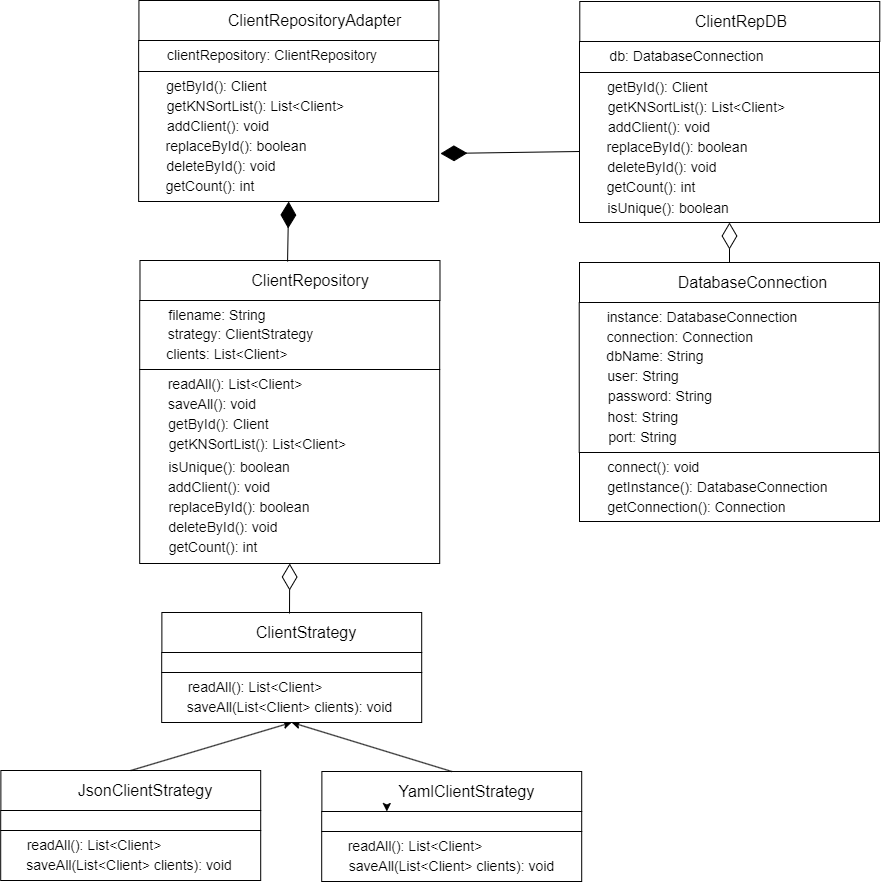

The diagram above was exported from draw.io. Its source (the exported page's mxGraphModel, read from the mxfile embedded in the PNG):
<mxGraphModel dx="1901" dy="1055" grid="1" gridSize="10" guides="1" tooltips="1" connect="1" arrows="1" fold="1" page="1" pageScale="1" pageWidth="827" pageHeight="1169" math="0" shadow="0">
  <root>
    <mxCell id="0" />
    <mxCell id="1" parent="0" />
    <mxCell id="uQBTimyU3NALDBKPsT7y-83" value="" style="rounded=0;whiteSpace=wrap;html=1;align=right;" vertex="1" parent="1">
      <mxGeometry x="619.48" y="687" width="300" height="40" as="geometry" />
    </mxCell>
    <mxCell id="uQBTimyU3NALDBKPsT7y-85" value="&lt;span style=&quot;font-size: 16px;&quot;&gt;ClientRepository&lt;/span&gt;" style="text;html=1;align=center;verticalAlign=middle;whiteSpace=wrap;rounded=0;" vertex="1" parent="1">
      <mxGeometry x="717.1099999999999" y="692" width="146.44" height="30" as="geometry" />
    </mxCell>
    <mxCell id="uQBTimyU3NALDBKPsT7y-86" value="" style="rounded=0;whiteSpace=wrap;html=1;shadow=0;" vertex="1" parent="1">
      <mxGeometry x="619.2" y="727" width="300" height="69" as="geometry" />
    </mxCell>
    <mxCell id="uQBTimyU3NALDBKPsT7y-88" value="&lt;span style=&quot;font-size: 14px;&quot;&gt;filename: String&lt;/span&gt;" style="text;html=1;align=center;verticalAlign=middle;whiteSpace=wrap;rounded=0;" vertex="1" parent="1">
      <mxGeometry x="642.48" y="737" width="110" height="10" as="geometry" />
    </mxCell>
    <mxCell id="uQBTimyU3NALDBKPsT7y-90" value="&lt;span style=&quot;font-size: 14px;&quot;&gt;clients: List&amp;lt;Client&amp;gt;&lt;/span&gt;" style="text;html=1;align=center;verticalAlign=middle;whiteSpace=wrap;rounded=0;" vertex="1" parent="1">
      <mxGeometry x="637.2" y="776" width="140" height="10" as="geometry" />
    </mxCell>
    <mxCell id="uQBTimyU3NALDBKPsT7y-91" value="" style="rounded=0;whiteSpace=wrap;html=1;" vertex="1" parent="1">
      <mxGeometry x="619.2" y="796" width="300" height="194" as="geometry" />
    </mxCell>
    <mxCell id="uQBTimyU3NALDBKPsT7y-93" value="&lt;span style=&quot;font-size: 14px;&quot;&gt;readAll(): List&amp;lt;Client&amp;gt;&lt;/span&gt;" style="text;html=1;align=center;verticalAlign=middle;whiteSpace=wrap;rounded=0;" vertex="1" parent="1">
      <mxGeometry x="641.2" y="806" width="148" height="10" as="geometry" />
    </mxCell>
    <mxCell id="uQBTimyU3NALDBKPsT7y-95" value="&lt;span style=&quot;font-size: 14px;&quot;&gt;saveAll(): void&lt;/span&gt;" style="text;html=1;align=center;verticalAlign=middle;whiteSpace=wrap;rounded=0;" vertex="1" parent="1">
      <mxGeometry x="643.2" y="826" width="98" height="10" as="geometry" />
    </mxCell>
    <mxCell id="uQBTimyU3NALDBKPsT7y-97" value="&lt;span style=&quot;font-size: 14px;&quot;&gt;getById(): Client&lt;/span&gt;" style="text;html=1;align=center;verticalAlign=middle;whiteSpace=wrap;rounded=0;" vertex="1" parent="1">
      <mxGeometry x="640.38" y="846" width="116.82" height="10" as="geometry" />
    </mxCell>
    <mxCell id="uQBTimyU3NALDBKPsT7y-99" value="&lt;span style=&quot;font-size: 14px;&quot;&gt;getKNSortList(): List&amp;lt;Client&amp;gt;&lt;/span&gt;" style="text;html=1;align=center;verticalAlign=middle;whiteSpace=wrap;rounded=0;" vertex="1" parent="1">
      <mxGeometry x="638.38" y="866" width="198.82" height="10" as="geometry" />
    </mxCell>
    <mxCell id="uQBTimyU3NALDBKPsT7y-100" value="&lt;span style=&quot;font-size: 14px;&quot;&gt;isUnique(): boolean&lt;/span&gt;" style="text;html=1;align=center;verticalAlign=middle;whiteSpace=wrap;rounded=0;" vertex="1" parent="1">
      <mxGeometry x="639.2" y="889" width="140" height="10" as="geometry" />
    </mxCell>
    <mxCell id="uQBTimyU3NALDBKPsT7y-102" value="&lt;span style=&quot;font-size: 14px;&quot;&gt;addClient(): void&lt;/span&gt;" style="text;html=1;align=center;verticalAlign=middle;whiteSpace=wrap;rounded=0;" vertex="1" parent="1">
      <mxGeometry x="639.2" y="909" width="120" height="10" as="geometry" />
    </mxCell>
    <mxCell id="uQBTimyU3NALDBKPsT7y-106" value="&lt;span style=&quot;font-size: 14px;&quot;&gt;replaceById(): boolean&lt;/span&gt;" style="text;html=1;align=center;verticalAlign=middle;whiteSpace=wrap;rounded=0;" vertex="1" parent="1">
      <mxGeometry x="638.7900000000001" y="929" width="160.41" height="10" as="geometry" />
    </mxCell>
    <mxCell id="uQBTimyU3NALDBKPsT7y-107" value="&lt;span style=&quot;font-size: 14px;&quot;&gt;deleteById(): void&lt;/span&gt;" style="text;html=1;align=center;verticalAlign=middle;whiteSpace=wrap;rounded=0;" vertex="1" parent="1">
      <mxGeometry x="638.2" y="949" width="130" height="10" as="geometry" />
    </mxCell>
    <mxCell id="uQBTimyU3NALDBKPsT7y-108" value="&lt;span style=&quot;font-size: 14px;&quot;&gt;getCount(): int&lt;/span&gt;" style="text;html=1;align=center;verticalAlign=middle;whiteSpace=wrap;rounded=0;" vertex="1" parent="1">
      <mxGeometry x="637.7900000000001" y="969" width="110.41" height="10" as="geometry" />
    </mxCell>
    <mxCell id="uQBTimyU3NALDBKPsT7y-109" value="" style="rounded=0;whiteSpace=wrap;html=1;align=right;" vertex="1" parent="1">
      <mxGeometry x="480.38" y="1197" width="259.82" height="40" as="geometry" />
    </mxCell>
    <mxCell id="uQBTimyU3NALDBKPsT7y-111" value="&lt;span style=&quot;font-size: 16px;&quot;&gt;Json&lt;/span&gt;&lt;span style=&quot;font-size: 16px;&quot;&gt;ClientStrategy&lt;/span&gt;" style="text;html=1;align=center;verticalAlign=middle;whiteSpace=wrap;rounded=0;" vertex="1" parent="1">
      <mxGeometry x="551.29" y="1202" width="148" height="30" as="geometry" />
    </mxCell>
    <mxCell id="uQBTimyU3NALDBKPsT7y-112" value="" style="rounded=0;whiteSpace=wrap;html=1;shadow=0;" vertex="1" parent="1">
      <mxGeometry x="480.20000000000005" y="1237" width="260" height="20" as="geometry" />
    </mxCell>
    <mxCell id="uQBTimyU3NALDBKPsT7y-113" value="" style="rounded=0;whiteSpace=wrap;html=1;" vertex="1" parent="1">
      <mxGeometry x="480.20000000000005" y="1257" width="260" height="50" as="geometry" />
    </mxCell>
    <mxCell id="uQBTimyU3NALDBKPsT7y-115" value="&lt;span style=&quot;font-size: 14px;&quot;&gt;readAll(): List&amp;lt;Client&amp;gt;&lt;/span&gt;" style="text;html=1;align=center;verticalAlign=middle;whiteSpace=wrap;rounded=0;" vertex="1" parent="1">
      <mxGeometry x="499.75" y="1267" width="148" height="10" as="geometry" />
    </mxCell>
    <mxCell id="uQBTimyU3NALDBKPsT7y-117" value="&lt;span style=&quot;font-size: 14px;&quot;&gt;saveAll(&lt;/span&gt;&lt;span style=&quot;font-size: 14px;&quot;&gt;List&amp;lt;Client&amp;gt; clients&lt;/span&gt;&lt;span style=&quot;font-size: 14px;&quot;&gt;): void&lt;/span&gt;" style="text;html=1;align=center;verticalAlign=middle;whiteSpace=wrap;rounded=0;" vertex="1" parent="1">
      <mxGeometry x="496.75" y="1287" width="224.45" height="10" as="geometry" />
    </mxCell>
    <mxCell id="uQBTimyU3NALDBKPsT7y-118" value="" style="rounded=0;whiteSpace=wrap;html=1;align=right;" vertex="1" parent="1">
      <mxGeometry x="801.3800000000001" y="1198" width="259.82" height="40" as="geometry" />
    </mxCell>
    <mxCell id="uQBTimyU3NALDBKPsT7y-220" style="edgeStyle=orthogonalEdgeStyle;rounded=0;orthogonalLoop=1;jettySize=auto;html=1;exitX=0;exitY=1;exitDx=0;exitDy=0;entryX=0.25;entryY=1;entryDx=0;entryDy=0;" edge="1" parent="1" source="uQBTimyU3NALDBKPsT7y-120" target="uQBTimyU3NALDBKPsT7y-118">
      <mxGeometry relative="1" as="geometry" />
    </mxCell>
    <mxCell id="uQBTimyU3NALDBKPsT7y-120" value="&lt;span style=&quot;font-size: 16px;&quot;&gt;Yaml&lt;/span&gt;&lt;span style=&quot;font-size: 16px;&quot;&gt;ClientStrategy&lt;/span&gt;" style="text;html=1;align=center;verticalAlign=middle;whiteSpace=wrap;rounded=0;" vertex="1" parent="1">
      <mxGeometry x="867.7" y="1203" width="157" height="30" as="geometry" />
    </mxCell>
    <mxCell id="uQBTimyU3NALDBKPsT7y-121" value="" style="rounded=0;whiteSpace=wrap;html=1;shadow=0;" vertex="1" parent="1">
      <mxGeometry x="801.2" y="1238" width="260" height="20" as="geometry" />
    </mxCell>
    <mxCell id="uQBTimyU3NALDBKPsT7y-122" value="" style="rounded=0;whiteSpace=wrap;html=1;" vertex="1" parent="1">
      <mxGeometry x="801.2" y="1258" width="260" height="50" as="geometry" />
    </mxCell>
    <mxCell id="uQBTimyU3NALDBKPsT7y-124" value="&lt;span style=&quot;font-size: 14px;&quot;&gt;readAll(): List&amp;lt;Client&amp;gt;&lt;/span&gt;" style="text;html=1;align=center;verticalAlign=middle;whiteSpace=wrap;rounded=0;" vertex="1" parent="1">
      <mxGeometry x="820.75" y="1268" width="148" height="10" as="geometry" />
    </mxCell>
    <mxCell id="uQBTimyU3NALDBKPsT7y-126" value="&lt;span style=&quot;font-size: 14px;&quot;&gt;saveAll(&lt;/span&gt;&lt;span style=&quot;font-size: 14px;&quot;&gt;List&amp;lt;Client&amp;gt; clients&lt;/span&gt;&lt;span style=&quot;font-size: 14px;&quot;&gt;): void&lt;/span&gt;" style="text;html=1;align=center;verticalAlign=middle;whiteSpace=wrap;rounded=0;" vertex="1" parent="1">
      <mxGeometry x="814.75" y="1288" width="233.45" height="10" as="geometry" />
    </mxCell>
    <mxCell id="uQBTimyU3NALDBKPsT7y-127" value="" style="endArrow=classic;html=1;rounded=0;exitX=0.5;exitY=0;exitDx=0;exitDy=0;entryX=0.5;entryY=1;entryDx=0;entryDy=0;" edge="1" parent="1" source="uQBTimyU3NALDBKPsT7y-109" target="uQBTimyU3NALDBKPsT7y-141">
      <mxGeometry width="50" height="50" relative="1" as="geometry">
        <mxPoint x="491.20000000000005" y="1099" as="sourcePoint" />
        <mxPoint x="541.2" y="1049" as="targetPoint" />
      </mxGeometry>
    </mxCell>
    <mxCell id="uQBTimyU3NALDBKPsT7y-128" value="" style="endArrow=classic;html=1;rounded=0;exitX=0.5;exitY=0;exitDx=0;exitDy=0;entryX=0.5;entryY=1;entryDx=0;entryDy=0;" edge="1" parent="1" source="uQBTimyU3NALDBKPsT7y-118" target="uQBTimyU3NALDBKPsT7y-141">
      <mxGeometry width="50" height="50" relative="1" as="geometry">
        <mxPoint x="991.2" y="1069" as="sourcePoint" />
        <mxPoint x="1041.2" y="1019" as="targetPoint" />
      </mxGeometry>
    </mxCell>
    <mxCell id="uQBTimyU3NALDBKPsT7y-137" value="" style="rounded=0;whiteSpace=wrap;html=1;align=right;" vertex="1" parent="1">
      <mxGeometry x="641.3800000000001" y="1039" width="259.82" height="40" as="geometry" />
    </mxCell>
    <mxCell id="uQBTimyU3NALDBKPsT7y-139" value="&lt;span style=&quot;font-size: 16px;&quot;&gt;ClientStrategy&lt;/span&gt;" style="text;html=1;align=center;verticalAlign=middle;whiteSpace=wrap;rounded=0;" vertex="1" parent="1">
      <mxGeometry x="726.24" y="1044" width="119.91" height="30" as="geometry" />
    </mxCell>
    <mxCell id="uQBTimyU3NALDBKPsT7y-140" value="" style="rounded=0;whiteSpace=wrap;html=1;shadow=0;" vertex="1" parent="1">
      <mxGeometry x="641.2" y="1079" width="260" height="20" as="geometry" />
    </mxCell>
    <mxCell id="uQBTimyU3NALDBKPsT7y-141" value="" style="rounded=0;whiteSpace=wrap;html=1;" vertex="1" parent="1">
      <mxGeometry x="641.2" y="1099" width="260" height="50" as="geometry" />
    </mxCell>
    <mxCell id="uQBTimyU3NALDBKPsT7y-143" value="&lt;span style=&quot;font-size: 14px;&quot;&gt;readAll(): List&amp;lt;Client&amp;gt;&lt;/span&gt;" style="text;html=1;align=center;verticalAlign=middle;whiteSpace=wrap;rounded=0;" vertex="1" parent="1">
      <mxGeometry x="660.75" y="1109" width="148" height="10" as="geometry" />
    </mxCell>
    <mxCell id="uQBTimyU3NALDBKPsT7y-145" value="&lt;span style=&quot;font-size: 14px;&quot;&gt;saveAll(List&amp;lt;Client&amp;gt; clients): void&lt;/span&gt;" style="text;html=1;align=center;verticalAlign=middle;whiteSpace=wrap;rounded=0;" vertex="1" parent="1">
      <mxGeometry x="656.75" y="1129" width="225.45" height="10" as="geometry" />
    </mxCell>
    <mxCell id="uQBTimyU3NALDBKPsT7y-147" value="&lt;span style=&quot;font-size: 14px;&quot;&gt;strategy: ClientStrategy&lt;/span&gt;" style="text;html=1;align=center;verticalAlign=middle;whiteSpace=wrap;rounded=0;" vertex="1" parent="1">
      <mxGeometry x="640.48" y="756" width="160.72" height="10" as="geometry" />
    </mxCell>
    <mxCell id="uQBTimyU3NALDBKPsT7y-148" value="" style="rounded=0;whiteSpace=wrap;html=1;align=right;" vertex="1" parent="1">
      <mxGeometry x="618.43" y="427" width="300" height="40" as="geometry" />
    </mxCell>
    <mxCell id="uQBTimyU3NALDBKPsT7y-150" value="&lt;span style=&quot;font-size: 16px;&quot;&gt;ClientRepositoryAdapter&lt;/span&gt;" style="text;html=1;align=center;verticalAlign=middle;whiteSpace=wrap;rounded=0;" vertex="1" parent="1">
      <mxGeometry x="717.6499999999999" y="432" width="152.57" height="30" as="geometry" />
    </mxCell>
    <mxCell id="uQBTimyU3NALDBKPsT7y-151" value="" style="rounded=0;whiteSpace=wrap;html=1;shadow=0;" vertex="1" parent="1">
      <mxGeometry x="618.15" y="467" width="300" height="31" as="geometry" />
    </mxCell>
    <mxCell id="uQBTimyU3NALDBKPsT7y-153" value="&lt;span style=&quot;font-size: 14px;&quot;&gt;clientRepository: ClientRepository&lt;/span&gt;" style="text;html=1;align=center;verticalAlign=middle;whiteSpace=wrap;rounded=0;" vertex="1" parent="1">
      <mxGeometry x="642.43" y="477" width="219.57" height="10" as="geometry" />
    </mxCell>
    <mxCell id="uQBTimyU3NALDBKPsT7y-154" value="" style="rounded=0;whiteSpace=wrap;html=1;" vertex="1" parent="1">
      <mxGeometry x="618.15" y="498" width="300" height="130" as="geometry" />
    </mxCell>
    <mxCell id="uQBTimyU3NALDBKPsT7y-156" value="&lt;span style=&quot;font-size: 14px;&quot;&gt;getById(): Client&lt;/span&gt;" style="text;html=1;align=center;verticalAlign=middle;whiteSpace=wrap;rounded=0;" vertex="1" parent="1">
      <mxGeometry x="638.08" y="508" width="116.82" height="10" as="geometry" />
    </mxCell>
    <mxCell id="uQBTimyU3NALDBKPsT7y-158" value="&lt;span style=&quot;font-size: 14px;&quot;&gt;getKNSortList(): List&amp;lt;Client&amp;gt;&lt;/span&gt;" style="text;html=1;align=center;verticalAlign=middle;whiteSpace=wrap;rounded=0;" vertex="1" parent="1">
      <mxGeometry x="636.08" y="528" width="198.82" height="10" as="geometry" />
    </mxCell>
    <mxCell id="uQBTimyU3NALDBKPsT7y-160" value="&lt;span style=&quot;font-size: 14px;&quot;&gt;addClient(): void&lt;/span&gt;" style="text;html=1;align=center;verticalAlign=middle;whiteSpace=wrap;rounded=0;" vertex="1" parent="1">
      <mxGeometry x="638.08" y="548" width="120" height="10" as="geometry" />
    </mxCell>
    <mxCell id="uQBTimyU3NALDBKPsT7y-164" value="&lt;span style=&quot;font-size: 14px;&quot;&gt;replaceById(): boolean&lt;/span&gt;" style="text;html=1;align=center;verticalAlign=middle;whiteSpace=wrap;rounded=0;" vertex="1" parent="1">
      <mxGeometry x="636.4899999999999" y="568" width="160.41" height="10" as="geometry" />
    </mxCell>
    <mxCell id="uQBTimyU3NALDBKPsT7y-165" value="&lt;span style=&quot;font-size: 14px;&quot;&gt;deleteById(): void&lt;/span&gt;" style="text;html=1;align=center;verticalAlign=middle;whiteSpace=wrap;rounded=0;" vertex="1" parent="1">
      <mxGeometry x="635.9" y="588" width="130" height="10" as="geometry" />
    </mxCell>
    <mxCell id="uQBTimyU3NALDBKPsT7y-166" value="&lt;span style=&quot;font-size: 14px;&quot;&gt;getCount(): int&lt;/span&gt;" style="text;html=1;align=center;verticalAlign=middle;whiteSpace=wrap;rounded=0;" vertex="1" parent="1">
      <mxGeometry x="635.4899999999999" y="608" width="110.41" height="10" as="geometry" />
    </mxCell>
    <mxCell id="uQBTimyU3NALDBKPsT7y-167" value="" style="rounded=0;whiteSpace=wrap;html=1;align=right;" vertex="1" parent="1">
      <mxGeometry x="1059.28" y="428" width="300" height="40" as="geometry" />
    </mxCell>
    <mxCell id="uQBTimyU3NALDBKPsT7y-169" value="&lt;span style=&quot;font-size: 16px;&quot;&gt;ClientRepDB&lt;/span&gt;" style="text;html=1;align=center;verticalAlign=middle;whiteSpace=wrap;rounded=0;" vertex="1" parent="1">
      <mxGeometry x="1160.28" y="433" width="121.82" height="30" as="geometry" />
    </mxCell>
    <mxCell id="uQBTimyU3NALDBKPsT7y-170" value="" style="rounded=0;whiteSpace=wrap;html=1;shadow=0;" vertex="1" parent="1">
      <mxGeometry x="1059" y="468" width="300" height="31" as="geometry" />
    </mxCell>
    <mxCell id="uQBTimyU3NALDBKPsT7y-172" value="&lt;span style=&quot;font-size: 14px;&quot;&gt;db: DatabaseConnection&lt;/span&gt;" style="text;html=1;align=center;verticalAlign=middle;whiteSpace=wrap;rounded=0;" vertex="1" parent="1">
      <mxGeometry x="1083.28" y="478" width="166.72" height="10" as="geometry" />
    </mxCell>
    <mxCell id="uQBTimyU3NALDBKPsT7y-173" value="" style="rounded=0;whiteSpace=wrap;html=1;" vertex="1" parent="1">
      <mxGeometry x="1059" y="499" width="300" height="150" as="geometry" />
    </mxCell>
    <mxCell id="uQBTimyU3NALDBKPsT7y-175" value="&lt;span style=&quot;font-size: 14px;&quot;&gt;getById(): Client&lt;/span&gt;" style="text;html=1;align=center;verticalAlign=middle;whiteSpace=wrap;rounded=0;" vertex="1" parent="1">
      <mxGeometry x="1078.9299999999998" y="509" width="116.82" height="10" as="geometry" />
    </mxCell>
    <mxCell id="uQBTimyU3NALDBKPsT7y-177" value="&lt;span style=&quot;font-size: 14px;&quot;&gt;getKNSortList(): List&amp;lt;Client&amp;gt;&lt;/span&gt;" style="text;html=1;align=center;verticalAlign=middle;whiteSpace=wrap;rounded=0;" vertex="1" parent="1">
      <mxGeometry x="1076.9299999999998" y="529" width="198.82" height="10" as="geometry" />
    </mxCell>
    <mxCell id="uQBTimyU3NALDBKPsT7y-179" value="&lt;span style=&quot;font-size: 14px;&quot;&gt;addClient(): void&lt;/span&gt;" style="text;html=1;align=center;verticalAlign=middle;whiteSpace=wrap;rounded=0;" vertex="1" parent="1">
      <mxGeometry x="1078.9299999999998" y="549" width="120" height="10" as="geometry" />
    </mxCell>
    <mxCell id="uQBTimyU3NALDBKPsT7y-183" value="&lt;span style=&quot;font-size: 14px;&quot;&gt;replaceById(): boolean&lt;/span&gt;" style="text;html=1;align=center;verticalAlign=middle;whiteSpace=wrap;rounded=0;" vertex="1" parent="1">
      <mxGeometry x="1077.34" y="569" width="160.41" height="10" as="geometry" />
    </mxCell>
    <mxCell id="uQBTimyU3NALDBKPsT7y-184" value="&lt;span style=&quot;font-size: 14px;&quot;&gt;deleteById(): void&lt;/span&gt;" style="text;html=1;align=center;verticalAlign=middle;whiteSpace=wrap;rounded=0;" vertex="1" parent="1">
      <mxGeometry x="1076.75" y="589" width="130" height="10" as="geometry" />
    </mxCell>
    <mxCell id="uQBTimyU3NALDBKPsT7y-185" value="&lt;span style=&quot;font-size: 14px;&quot;&gt;getCount(): int&lt;/span&gt;" style="text;html=1;align=center;verticalAlign=middle;whiteSpace=wrap;rounded=0;" vertex="1" parent="1">
      <mxGeometry x="1076.34" y="609" width="110.41" height="10" as="geometry" />
    </mxCell>
    <mxCell id="uQBTimyU3NALDBKPsT7y-186" value="&lt;span style=&quot;font-size: 14px;&quot;&gt;isUnique(): boolean&lt;/span&gt;" style="text;html=1;align=center;verticalAlign=middle;whiteSpace=wrap;rounded=0;" vertex="1" parent="1">
      <mxGeometry x="1078.02" y="630" width="140" height="10" as="geometry" />
    </mxCell>
    <mxCell id="uQBTimyU3NALDBKPsT7y-187" value="" style="rounded=0;whiteSpace=wrap;html=1;align=right;" vertex="1" parent="1">
      <mxGeometry x="1059" y="689" width="300" height="40" as="geometry" />
    </mxCell>
    <mxCell id="uQBTimyU3NALDBKPsT7y-189" value="&lt;span style=&quot;font-size: 16px;&quot;&gt;DatabaseConnection&lt;/span&gt;" style="text;html=1;align=center;verticalAlign=middle;whiteSpace=wrap;rounded=0;" vertex="1" parent="1">
      <mxGeometry x="1147.6" y="694" width="169.44" height="30" as="geometry" />
    </mxCell>
    <mxCell id="uQBTimyU3NALDBKPsT7y-190" value="" style="rounded=0;whiteSpace=wrap;html=1;shadow=0;" vertex="1" parent="1">
      <mxGeometry x="1058.72" y="729" width="300" height="150" as="geometry" />
    </mxCell>
    <mxCell id="uQBTimyU3NALDBKPsT7y-192" value="&lt;span style=&quot;font-size: 14px;&quot;&gt;instance: DatabaseConnection&lt;/span&gt;" style="text;html=1;align=center;verticalAlign=middle;whiteSpace=wrap;rounded=0;" vertex="1" parent="1">
      <mxGeometry x="1084" y="739" width="196.44" height="10" as="geometry" />
    </mxCell>
    <mxCell id="uQBTimyU3NALDBKPsT7y-193" value="" style="rounded=0;whiteSpace=wrap;html=1;" vertex="1" parent="1">
      <mxGeometry x="1059" y="879" width="300" height="69" as="geometry" />
    </mxCell>
    <mxCell id="uQBTimyU3NALDBKPsT7y-194" value="&lt;span style=&quot;font-size: 14px;&quot;&gt;connect(): void&lt;/span&gt;" style="text;html=1;align=center;verticalAlign=middle;whiteSpace=wrap;rounded=0;" vertex="1" parent="1">
      <mxGeometry x="1077.93" y="889" width="110.79" height="10" as="geometry" />
    </mxCell>
    <mxCell id="uQBTimyU3NALDBKPsT7y-196" value="&lt;span style=&quot;font-size: 14px;&quot;&gt;getInstance(): DatabaseConnection&lt;/span&gt;" style="text;html=1;align=center;verticalAlign=middle;whiteSpace=wrap;rounded=0;" vertex="1" parent="1">
      <mxGeometry x="1075.93" y="909" width="242.79" height="10" as="geometry" />
    </mxCell>
    <mxCell id="uQBTimyU3NALDBKPsT7y-197" value="&lt;span style=&quot;font-size: 14px;&quot;&gt;getConnection(): Connection&lt;/span&gt;" style="text;html=1;align=center;verticalAlign=middle;whiteSpace=wrap;rounded=0;" vertex="1" parent="1">
      <mxGeometry x="1075.93" y="929" width="200.79" height="10" as="geometry" />
    </mxCell>
    <mxCell id="uQBTimyU3NALDBKPsT7y-199" value="&lt;span style=&quot;font-size: 14px;&quot;&gt;connection: Connection&lt;/span&gt;" style="text;html=1;align=center;verticalAlign=middle;whiteSpace=wrap;rounded=0;" vertex="1" parent="1">
      <mxGeometry x="1082" y="759" width="156.44" height="10" as="geometry" />
    </mxCell>
    <mxCell id="uQBTimyU3NALDBKPsT7y-201" value="&lt;span style=&quot;font-size: 14px;&quot;&gt;dbName: String&lt;/span&gt;" style="text;html=1;align=center;verticalAlign=middle;whiteSpace=wrap;rounded=0;" vertex="1" parent="1">
      <mxGeometry x="1081" y="778" width="108.44" height="10" as="geometry" />
    </mxCell>
    <mxCell id="uQBTimyU3NALDBKPsT7y-203" value="&lt;span style=&quot;font-size: 14px;&quot;&gt;user: String&lt;/span&gt;" style="text;html=1;align=center;verticalAlign=middle;whiteSpace=wrap;rounded=0;" vertex="1" parent="1">
      <mxGeometry x="1079" y="798" width="88.44" height="10" as="geometry" />
    </mxCell>
    <mxCell id="uQBTimyU3NALDBKPsT7y-205" value="&lt;span style=&quot;font-size: 14px;&quot;&gt;password: String&lt;/span&gt;" style="text;html=1;align=center;verticalAlign=middle;whiteSpace=wrap;rounded=0;" vertex="1" parent="1">
      <mxGeometry x="1079.75" y="818" width="119.69" height="10" as="geometry" />
    </mxCell>
    <mxCell id="uQBTimyU3NALDBKPsT7y-207" value="&lt;span style=&quot;font-size: 14px;&quot;&gt;host: String&lt;/span&gt;" style="text;html=1;align=center;verticalAlign=middle;whiteSpace=wrap;rounded=0;" vertex="1" parent="1">
      <mxGeometry x="1078.3" y="839" width="90.14" height="10" as="geometry" />
    </mxCell>
    <mxCell id="uQBTimyU3NALDBKPsT7y-209" value="&lt;span style=&quot;font-size: 14px;&quot;&gt;port: String&lt;/span&gt;" style="text;html=1;align=center;verticalAlign=middle;whiteSpace=wrap;rounded=0;" vertex="1" parent="1">
      <mxGeometry x="1077.3700000000001" y="859" width="91.07" height="10" as="geometry" />
    </mxCell>
    <mxCell id="uQBTimyU3NALDBKPsT7y-221" value="" style="endArrow=diamondThin;endFill=1;endSize=24;html=1;rounded=0;entryX=0.5;entryY=1;entryDx=0;entryDy=0;exitX=0.341;exitY=-0.133;exitDx=0;exitDy=0;exitPerimeter=0;" edge="1" parent="1" source="uQBTimyU3NALDBKPsT7y-85" target="uQBTimyU3NALDBKPsT7y-154">
      <mxGeometry width="160" relative="1" as="geometry">
        <mxPoint x="612.99" y="664.5" as="sourcePoint" />
        <mxPoint x="772.99" y="664.5" as="targetPoint" />
      </mxGeometry>
    </mxCell>
    <mxCell id="uQBTimyU3NALDBKPsT7y-222" value="" style="endArrow=diamondThin;endFill=0;endSize=24;html=1;rounded=0;entryX=0.5;entryY=1;entryDx=0;entryDy=0;" edge="1" parent="1" target="uQBTimyU3NALDBKPsT7y-91">
      <mxGeometry width="160" relative="1" as="geometry">
        <mxPoint x="769" y="1040" as="sourcePoint" />
        <mxPoint x="834.9" y="1014.5" as="targetPoint" />
      </mxGeometry>
    </mxCell>
    <mxCell id="uQBTimyU3NALDBKPsT7y-223" value="" style="endArrow=diamondThin;endFill=1;endSize=24;html=1;rounded=0;entryX=1.006;entryY=0.631;entryDx=0;entryDy=0;entryPerimeter=0;" edge="1" parent="1" target="uQBTimyU3NALDBKPsT7y-154">
      <mxGeometry width="160" relative="1" as="geometry">
        <mxPoint x="1058.72" y="578" as="sourcePoint" />
        <mxPoint x="898.72" y="578" as="targetPoint" />
      </mxGeometry>
    </mxCell>
    <mxCell id="uQBTimyU3NALDBKPsT7y-224" value="" style="endArrow=diamondThin;endFill=0;endSize=24;html=1;rounded=0;entryX=0.5;entryY=1;entryDx=0;entryDy=0;exitX=0.5;exitY=0;exitDx=0;exitDy=0;" edge="1" parent="1" source="uQBTimyU3NALDBKPsT7y-187" target="uQBTimyU3NALDBKPsT7y-173">
      <mxGeometry width="160" relative="1" as="geometry">
        <mxPoint x="1058.02" y="664.5" as="sourcePoint" />
        <mxPoint x="1218.02" y="664.5" as="targetPoint" />
      </mxGeometry>
    </mxCell>
  </root>
</mxGraphModel>